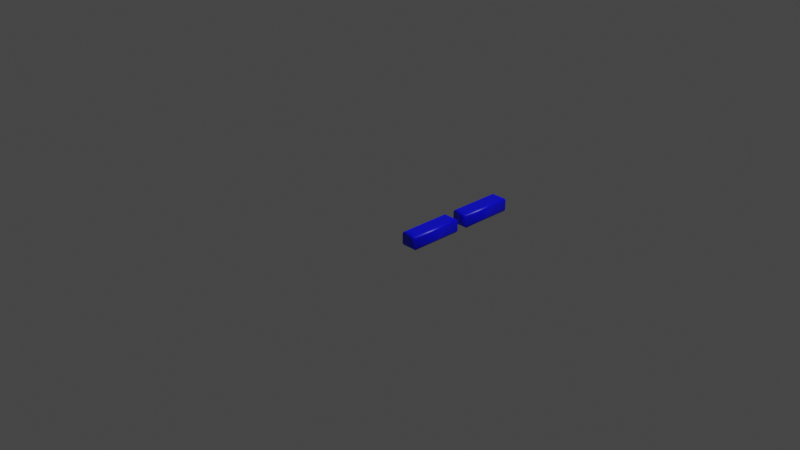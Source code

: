 # Source: 166.blend  (saved by Blender 2.83.19; exported with 4.5.12 LTS)
import bpy
from mathutils import Matrix  # noqa: F401  (used for matrix-valued properties, if any)

bpy.ops.wm.read_factory_settings(use_empty=True)
scene = bpy.context.scene
scene.name = 'Scene'

# ---- collections
col_collection = bpy.data.collections.new('Collection'); scene.collection.children.link(col_collection)

# ---- materials (node trees are filled in below, after node groups)
mat_material = bpy.data.materials.new('Material')
mat_material.alpha_threshold = 0.0
mat_material.use_transparent_shadow = False
mat_material.line_color = (0.0, 0.0, 0.0, 1.0)

# ---- material node trees
mat_material.use_nodes = True; mat_material.node_tree.nodes.clear()
_N = mat_material.node_tree.nodes; _L = mat_material.node_tree.links
n0 = _N.new('ShaderNodeOutputMaterial'); n0.name = 'Material Output'; n0.location = (300, 300)
n1 = _N.new('ShaderNodeBsdfPrincipled'); n1.name = 'Principled BSDF'; n1.location = (10, 300)
n1.distribution = 'GGX'
n1.subsurface_method = 'BURLEY'
n1.inputs[0].default_value = (0.0, 0.0, 1.0, 1.0)
n1.inputs[2].default_value = 0.4
n1.inputs[3].default_value = 1.45
n1.inputs[27].default_value = (0.0, 0.0, 0.0, 1.0)
n1.inputs[28].default_value = 1.0
_L.new(n1.outputs[0], n0.inputs[0])
n0.is_active_output = True

# ---- world
world_world = bpy.data.worlds.new('World'); scene.world = world_world
world_world.use_nodes = True; world_world.node_tree.nodes.clear()
_N = world_world.node_tree.nodes; _L = world_world.node_tree.links
n0 = _N.new('ShaderNodeOutputWorld'); n0.name = 'World Output'; n0.location = (300, 300)
n1 = _N.new('ShaderNodeBackground'); n1.name = 'Background'; n1.location = (10, 300)
n1.inputs[0].default_value = (0.05088, 0.05088, 0.05088, 1.0)
_L.new(n1.outputs[0], n0.inputs[0])
n0.is_active_output = True
world_world.color = (0.05088, 0.05088, 0.05088)
world_world.use_sun_shadow = False
world_world.sun_shadow_jitter_overblur = 0.0

# ---- cameras
cam_camera = bpy.data.cameras.new('Camera')
cam_camera.clip_end = 100.0
cam_camera.ortho_scale = 7.314

# ---- lights
light_light = bpy.data.lights.new('Light', 'POINT')
light_light.transmission_factor = 0.0
light_light.energy = 1000.0
light_light.shadow_soft_size = 0.1
light_light.shadow_maximum_resolution = 0.006
light_light.use_absolute_resolution = True

# ---- meshes
me_166 = bpy.data.meshes.new('166')
me_166.from_pydata([(0.369, 0.9969, 0.08), (0.4887, 0.9969, 0.08), (0.4887, 0.4692, 0.08), (0.369, 0.4692, 0.08), (0.369, 0.284, 0.08), (0.4887, 0.284, 0.08), (0.4887, -0.2436, 0.08), (0.369, -0.2436, 0.08), (0.369, 0.9969, -0.08), (0.4887, 0.9969, -0.08), (0.4887, 0.4692, -0.08), (0.369, 0.4692, -0.08), (0.369, 0.284, -0.08), (0.4887, 0.284, -0.08), (0.4887, -0.2436, -0.08), (0.369, -0.2436, -0.08), (0.369, 0.9969, -0.08), (0.3575, 1.008, -0.07772), (0.3477, 1.018, -0.07121), (0.3412, 1.025, -0.06148), (0.339, 1.027, -0.05), (0.339, 1.027, 0.05), (0.3412, 1.025, 0.06148), (0.3477, 1.018, 0.07121), (0.3575, 1.008, 0.07772), (0.369, 0.9969, 0.08), (0.4887, 0.9969, -0.08), (0.5002, 1.008, -0.07772), (0.5099, 1.018, -0.07121), (0.5164, 1.025, -0.06148), (0.5187, 1.027, -0.05), (0.5187, 1.027, 0.05), (0.5164, 1.025, 0.06148), (0.5099, 1.018, 0.07121), (0.5002, 1.008, 0.07772), (0.4887, 0.9969, 0.08), (0.4887, 0.4692, -0.08), (0.5002, 0.4577, -0.07772), (0.5099, 0.448, -0.07121), (0.5164, 0.4415, -0.06148), (0.5187, 0.4392, -0.05), (0.5187, 0.4392, 0.05), (0.5164, 0.4415, 0.06148), (0.5099, 0.448, 0.07121), (0.5002, 0.4577, 0.07772), (0.4887, 0.4692, 0.08), (0.369, 0.4692, -0.08), (0.3575, 0.4577, -0.07772), (0.3477, 0.448, -0.07121), (0.3412, 0.4415, -0.06148), (0.339, 0.4392, -0.05), (0.339, 0.4392, 0.05), (0.3412, 0.4415, 0.06148), (0.3477, 0.448, 0.07121), (0.3575, 0.4577, 0.07772), (0.369, 0.4692, 0.08), (0.369, 0.284, -0.08), (0.3575, 0.2955, -0.07772), (0.3477, 0.3052, -0.07121), (0.3412, 0.3117, -0.06148), (0.339, 0.314, -0.05), (0.339, 0.314, 0.05), (0.3412, 0.3117, 0.06148), (0.3477, 0.3052, 0.07121), (0.3575, 0.2955, 0.07772), (0.369, 0.284, 0.08), (0.4887, 0.284, -0.08), (0.5002, 0.2955, -0.07772), (0.5099, 0.3052, -0.07121), (0.5164, 0.3117, -0.06148), (0.5187, 0.314, -0.05), (0.5187, 0.314, 0.05), (0.5164, 0.3117, 0.06148), (0.5099, 0.3052, 0.07121), (0.5002, 0.2955, 0.07772), (0.4887, 0.284, 0.08), (0.4887, -0.2436, -0.08), (0.5002, -0.2551, -0.07772), (0.5099, -0.2649, -0.07121), (0.5164, -0.2714, -0.06148), (0.5187, -0.2736, -0.05), (0.5187, -0.2736, 0.05), (0.5164, -0.2714, 0.06148), (0.5099, -0.2649, 0.07121), (0.5002, -0.2551, 0.07772), (0.4887, -0.2436, 0.08), (0.369, -0.2436, -0.08), (0.3575, -0.2551, -0.07772), (0.3477, -0.2649, -0.07121), (0.3412, -0.2714, -0.06148), (0.339, -0.2736, -0.05), (0.339, -0.2736, 0.05), (0.3412, -0.2714, 0.06148), (0.3477, -0.2649, 0.07121), (0.3575, -0.2551, 0.07772), (0.369, -0.2436, 0.08)], [], [(7, 5, 4), (7, 6, 5), (3, 1, 0), (3, 2, 1), (13, 15, 12), (14, 15, 13), (9, 11, 8), (10, 11, 9), (17, 27, 26, 16), (18, 28, 27, 17), (19, 29, 28, 18), (20, 30, 29, 19), (21, 31, 30, 20), (22, 32, 31, 21), (23, 33, 32, 22), (24, 34, 33, 23), (25, 35, 34, 24), (27, 37, 36, 26), (28, 38, 37, 27), (29, 39, 38, 28), (30, 40, 39, 29), (31, 41, 40, 30), (32, 42, 41, 31), (33, 43, 42, 32), (34, 44, 43, 33), (35, 45, 44, 34), (37, 47, 46, 36), (38, 48, 47, 37), (39, 49, 48, 38), (40, 50, 49, 39), (41, 51, 50, 40), (42, 52, 51, 41), (43, 53, 52, 42), (44, 54, 53, 43), (45, 55, 54, 44), (47, 17, 16, 46), (48, 18, 17, 47), (49, 19, 18, 48), (50, 20, 19, 49), (51, 21, 20, 50), (52, 22, 21, 51), (53, 23, 22, 52), (54, 24, 23, 53), (55, 25, 24, 54), (57, 67, 66, 56), (58, 68, 67, 57), (59, 69, 68, 58), (60, 70, 69, 59), (61, 71, 70, 60), (62, 72, 71, 61), (63, 73, 72, 62), (64, 74, 73, 63), (65, 75, 74, 64), (67, 77, 76, 66), (68, 78, 77, 67), (69, 79, 78, 68), (70, 80, 79, 69), (71, 81, 80, 70), (72, 82, 81, 71), (73, 83, 82, 72), (74, 84, 83, 73), (75, 85, 84, 74), (77, 87, 86, 76), (78, 88, 87, 77), (79, 89, 88, 78), (80, 90, 89, 79), (81, 91, 90, 80), (82, 92, 91, 81), (83, 93, 92, 82), (84, 94, 93, 83), (85, 95, 94, 84), (87, 57, 56, 86), (88, 58, 57, 87), (89, 59, 58, 88), (90, 60, 59, 89), (91, 61, 60, 90), (92, 62, 61, 91), (93, 63, 62, 92), (94, 64, 63, 93), (95, 65, 64, 94)])
me_166.polygons.foreach_set('use_smooth', [0, 0, 0, 0, 0, 0, 0, 0, 1, 1, 1, 1, 1, 1, 1, 1, 1, 1, 1, 1, 1, 1, 1, 1, 1, 1, 1, 1, 1, 1, 1, 1, 1, 1, 1, 1, 1, 1, 1, 1, 1, 1, 1, 1, 1, 1, 1, 1, 1, 1, 1, 1, 1, 1, 1, 1, 1, 1, 1, 1, 1, 1, 1, 1, 1, 1, 1, 1, 1, 1, 1, 1, 1, 1, 1, 1, 1, 1, 1, 1])
_uv = me_166.uv_layers.new(name='UVMap')
_uv.uv.foreach_set('vector', [0.8896, 0.0002041, 0.9998, 0.4858, 0.8896, 0.4858, 0.8896, 0.0002041, 0.9998, 0.0002041, 0.9998, 0.4858, 0.779, 0.0002041, 0.8892, 0.4858, 0.779, 0.4858, 0.779, 0.0002041, 0.8892, 0.0002041, 0.8892, 0.4858, 0.779, 0.9718, 0.8892, 0.4862, 0.8892, 0.9718, 0.779, 0.4862, 0.8892, 0.4862, 0.779, 0.9718, 0.0002041, 0.8006, 0.4858, 0.9108, 0.0002041, 0.9108, 0.4858, 0.8006, 0.4858, 0.9108, 0.0002041, 0.8006, 0.3693, 0.03151, 0.01902, 0.06102, 0.0002061, 0.03381, 0.3892, 0.0002041, 0.3522, 0.05785, 0.03579, 0.08312, 0.01902, 0.06102, 0.3693, 0.03151, 0.337, 0.08089, 0.05118, 0.1021, 0.03579, 0.08312, 0.3522, 0.05785, 0.3233, 0.1004, 0.06484, 0.1192, 0.05118, 0.1021, 0.337, 0.08089, 0.2564, 0.2236, 0.1388, 0.2214, 0.06484, 0.1192, 0.3233, 0.1004, 0.2489, 0.2315, 0.1463, 0.2292, 0.1388, 0.2214, 0.2564, 0.2236, 0.2416, 0.2385, 0.1533, 0.2365, 0.1463, 0.2292, 0.2489, 0.2315, 0.2347, 0.245, 0.1599, 0.2433, 0.1533, 0.2365, 0.2416, 0.2385, 0.2281, 0.2512, 0.1662, 0.2498, 0.1599, 0.2433, 0.2347, 0.245, 0.01902, 0.06102, 0.02009, 0.7689, 0.0002041, 0.8002, 0.0002061, 0.03381, 0.03579, 0.08312, 0.03725, 0.7426, 0.02009, 0.7689, 0.01902, 0.06102, 0.05118, 0.1021, 0.05237, 0.7195, 0.03725, 0.7426, 0.03579, 0.08312, 0.06484, 0.1192, 0.06609, 0.7, 0.05237, 0.7195, 0.05118, 0.1021, 0.1388, 0.2214, 0.133, 0.5768, 0.06609, 0.7, 0.06484, 0.1192, 0.1463, 0.2292, 0.1405, 0.5689, 0.133, 0.5768, 0.1388, 0.2214, 0.1533, 0.2365, 0.1478, 0.5619, 0.1405, 0.5689, 0.1463, 0.2292, 0.1599, 0.2433, 0.1547, 0.5554, 0.1478, 0.5619, 0.1533, 0.2365, 0.1662, 0.2498, 0.1613, 0.5492, 0.1547, 0.5554, 0.1599, 0.2433, 0.02009, 0.7689, 0.3704, 0.7394, 0.3892, 0.7666, 0.0002041, 0.8002, 0.03725, 0.7426, 0.3536, 0.7173, 0.3704, 0.7394, 0.02009, 0.7689, 0.05237, 0.7195, 0.3382, 0.6983, 0.3536, 0.7173, 0.03725, 0.7426, 0.06609, 0.7, 0.3246, 0.6812, 0.3382, 0.6983, 0.05237, 0.7195, 0.133, 0.5768, 0.2506, 0.579, 0.3246, 0.6812, 0.06609, 0.7, 0.1405, 0.5689, 0.2431, 0.5712, 0.2506, 0.579, 0.133, 0.5768, 0.1478, 0.5619, 0.2361, 0.5639, 0.2431, 0.5712, 0.1405, 0.5689, 0.1547, 0.5554, 0.2295, 0.5571, 0.2361, 0.5639, 0.1478, 0.5619, 0.1613, 0.5492, 0.2232, 0.5506, 0.2295, 0.5571, 0.1547, 0.5554, 0.3704, 0.7394, 0.3693, 0.03151, 0.3892, 0.0002041, 0.3892, 0.7666, 0.3536, 0.7173, 0.3522, 0.05785, 0.3693, 0.03151, 0.3704, 0.7394, 0.3382, 0.6983, 0.337, 0.08089, 0.3522, 0.05785, 0.3536, 0.7173, 0.3246, 0.6812, 0.3233, 0.1004, 0.337, 0.08089, 0.3382, 0.6983, 0.2506, 0.579, 0.2564, 0.2236, 0.3233, 0.1004, 0.3246, 0.6812, 0.2431, 0.5712, 0.2489, 0.2315, 0.2564, 0.2236, 0.2506, 0.579, 0.2361, 0.5639, 0.2416, 0.2385, 0.2489, 0.2315, 0.2431, 0.5712, 0.2295, 0.5571, 0.2347, 0.245, 0.2416, 0.2385, 0.2361, 0.5639, 0.2232, 0.5506, 0.2281, 0.2512, 0.2347, 0.245, 0.2295, 0.5571, 0.6189, 0.5571, 0.5441, 0.5554, 0.5507, 0.5492, 0.6126, 0.5506, 0.6255, 0.5639, 0.5372, 0.5619, 0.5441, 0.5554, 0.6189, 0.5571, 0.6325, 0.5712, 0.5299, 0.5689, 0.5372, 0.5619, 0.6255, 0.5639, 0.64, 0.579, 0.5225, 0.5768, 0.5299, 0.5689, 0.6325, 0.5712, 0.714, 0.6812, 0.4555, 0.7, 0.5225, 0.5768, 0.64, 0.579, 0.7276, 0.6983, 0.4418, 0.7195, 0.4555, 0.7, 0.714, 0.6812, 0.743, 0.7173, 0.4267, 0.7426, 0.4418, 0.7195, 0.7276, 0.6983, 0.7598, 0.7394, 0.4095, 0.7689, 0.4267, 0.7426, 0.743, 0.7173, 0.7786, 0.7666, 0.3896, 0.8002, 0.4095, 0.7689, 0.7598, 0.7394, 0.5441, 0.5554, 0.5493, 0.2433, 0.5556, 0.2498, 0.5507, 0.5492, 0.5372, 0.5619, 0.5427, 0.2365, 0.5493, 0.2433, 0.5441, 0.5554, 0.5299, 0.5689, 0.5357, 0.2292, 0.5427, 0.2365, 0.5372, 0.5619, 0.5225, 0.5768, 0.5282, 0.2214, 0.5357, 0.2292, 0.5299, 0.5689, 0.4555, 0.7, 0.4542, 0.1192, 0.5282, 0.2214, 0.5225, 0.5768, 0.4418, 0.7195, 0.4406, 0.1021, 0.4542, 0.1192, 0.4555, 0.7, 0.4267, 0.7426, 0.4252, 0.08312, 0.4406, 0.1021, 0.4418, 0.7195, 0.4095, 0.7689, 0.4084, 0.06102, 0.4252, 0.08312, 0.4267, 0.7426, 0.3896, 0.8002, 0.3896, 0.03381, 0.4084, 0.06102, 0.4095, 0.7689, 0.5493, 0.2433, 0.6241, 0.245, 0.6175, 0.2512, 0.5556, 0.2498, 0.5427, 0.2365, 0.631, 0.2385, 0.6241, 0.245, 0.5493, 0.2433, 0.5357, 0.2292, 0.6383, 0.2315, 0.631, 0.2385, 0.5427, 0.2365, 0.5282, 0.2214, 0.6458, 0.2236, 0.6383, 0.2315, 0.5357, 0.2292, 0.4542, 0.1192, 0.7127, 0.1004, 0.6458, 0.2236, 0.5282, 0.2214, 0.4406, 0.1021, 0.7264, 0.0809, 0.7127, 0.1004, 0.4542, 0.1192, 0.4252, 0.08312, 0.7416, 0.05785, 0.7264, 0.0809, 0.4406, 0.1021, 0.4084, 0.06102, 0.7587, 0.03151, 0.7416, 0.05785, 0.4252, 0.08312, 0.3896, 0.03381, 0.7786, 0.0002041, 0.7587, 0.03151, 0.4084, 0.06102, 0.6241, 0.245, 0.6189, 0.5571, 0.6126, 0.5506, 0.6175, 0.2512, 0.631, 0.2385, 0.6255, 0.5639, 0.6189, 0.5571, 0.6241, 0.245, 0.6383, 0.2315, 0.6325, 0.5712, 0.6255, 0.5639, 0.631, 0.2385, 0.6458, 0.2236, 0.64, 0.579, 0.6325, 0.5712, 0.6383, 0.2315, 0.7127, 0.1004, 0.714, 0.6812, 0.64, 0.579, 0.6458, 0.2236, 0.7264, 0.0809, 0.7276, 0.6983, 0.714, 0.6812, 0.7127, 0.1004, 0.7416, 0.05785, 0.743, 0.7173, 0.7276, 0.6983, 0.7264, 0.0809, 0.7587, 0.03151, 0.7598, 0.7394, 0.743, 0.7173, 0.7416, 0.05785, 0.7786, 0.0002041, 0.7786, 0.7666, 0.7598, 0.7394, 0.7587, 0.03151])
me_166.materials.append(mat_material)
me_166.use_remesh_fix_poles = True
me_166.use_remesh_preserve_attributes = False
me_166.use_mirror_vertex_groups = False
me_166.update()

# ---- objects
ob_light = bpy.data.objects.new('Light', light_light)
ob_camera = bpy.data.objects.new('Camera', cam_camera)
ob_166 = bpy.data.objects.new('166', me_166)

# ---- transforms, parenting, visibility, modifiers, constraints
ob_light.location = (4.076, 1.005, 5.904)
ob_light.rotation_euler = (0.6503, 0.05522, 1.866)
ob_light.lock_rotations_4d = False
ob_light.empty_display_type = 'ARROWS'
ob_light.color = (0.0, 0.0, 0.0, 0.0)
ob_light.lineart.crease_threshold = 0.0
ob_camera.location = (7.359, -6.926, 4.958)
ob_camera.rotation_euler = (1.109, 0.0, 0.8149)
ob_camera.lock_rotations_4d = False
ob_camera.empty_display_type = 'ARROWS'
ob_camera.color = (0.0, 0.0, 0.0, 0.0)
ob_camera.display_type = 'WIRE'
ob_camera.lineart.crease_threshold = 0.0
ob_166.location = (0.0, 0.0, 0.0)
ob_166.lineart.crease_threshold = 0.0

# ---- collection membership
col_collection.objects.link(ob_light)
col_collection.objects.link(ob_camera)
col_collection.objects.link(ob_166)

# ---- scene / render settings (as saved in the file)
scene.camera = ob_camera
scene.frame_start = 1; scene.frame_end = 250; scene.frame_set(1)
scene.render.engine = 'BLENDER_EEVEE_NEXT'
scene.cycles.use_denoising = False
scene.cycles.samples = 128
scene.cycles.sampling_pattern = 'TABULATED_SOBOL'
scene.cycles.use_adaptive_sampling = False
scene.cycles.use_light_tree = False
scene.view_settings.view_transform = 'Filmic'
bpy.context.view_layer.update()
